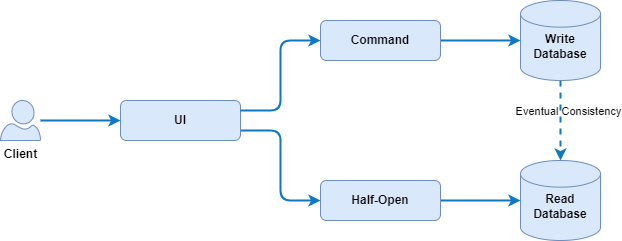

The diagram above was exported from draw.io. Its source (the exported page's mxGraphModel, read from the mxfile embedded in the PNG):
<mxGraphModel dx="658" dy="288" grid="1" gridSize="10" guides="1" tooltips="1" connect="1" arrows="1" fold="1" page="1" pageScale="1" pageWidth="1169" pageHeight="827" math="0" shadow="0">
  <root>
    <mxCell id="0" />
    <mxCell id="1" parent="0" />
    <mxCell id="15" style="edgeStyle=orthogonalEdgeStyle;html=1;entryX=0;entryY=0.5;entryDx=0;entryDy=0;startArrow=none;startFill=0;strokeColor=#0E78C5;fillColor=#dae8fc;strokeWidth=2;" parent="1" source="2" target="3" edge="1">
      <mxGeometry relative="1" as="geometry" />
    </mxCell>
    <mxCell id="2" value="Client" style="verticalLabelPosition=bottom;html=1;verticalAlign=top;align=center;strokeColor=#6c8ebf;fillColor=#dae8fc;shape=mxgraph.azure.user;fontStyle=1" parent="1" vertex="1">
      <mxGeometry x="40" y="120" width="40" height="40" as="geometry" />
    </mxCell>
    <mxCell id="14" style="html=1;entryX=0;entryY=0.5;entryDx=0;entryDy=0;startArrow=none;startFill=0;exitX=1;exitY=0.75;exitDx=0;exitDy=0;strokeColor=#0E78C5;fillColor=#dae8fc;edgeStyle=orthogonalEdgeStyle;strokeWidth=2;" parent="1" source="3" target="7" edge="1">
      <mxGeometry relative="1" as="geometry" />
    </mxCell>
    <mxCell id="3" value="UI" style="rounded=1;whiteSpace=wrap;html=1;fillColor=#dae8fc;strokeColor=#6C8EBF;fontStyle=1" parent="1" vertex="1">
      <mxGeometry x="160" y="120" width="120" height="40" as="geometry" />
    </mxCell>
    <mxCell id="18" style="edgeStyle=orthogonalEdgeStyle;html=1;entryX=0;entryY=0.5;entryDx=0;entryDy=0;entryPerimeter=0;startArrow=none;startFill=0;strokeColor=#0E78C5;fillColor=#dae8fc;strokeWidth=2;" parent="1" source="4" target="16" edge="1">
      <mxGeometry relative="1" as="geometry" />
    </mxCell>
    <mxCell id="4" value="Command" style="rounded=1;whiteSpace=wrap;html=1;fillColor=#dae8fc;strokeColor=#6c8ebf;fontStyle=1" parent="1" vertex="1">
      <mxGeometry x="360" y="40" width="120" height="40" as="geometry" />
    </mxCell>
    <mxCell id="19" value="&lt;br&gt;&lt;br&gt;&lt;br&gt;" style="edgeStyle=orthogonalEdgeStyle;html=1;entryX=0;entryY=0.5;entryDx=0;entryDy=0;entryPerimeter=0;startArrow=none;startFill=0;strokeColor=#0E78C5;fillColor=#dae8fc;strokeWidth=2;" parent="1" source="7" target="17" edge="1">
      <mxGeometry relative="1" as="geometry" />
    </mxCell>
    <mxCell id="7" value="Half-Open" style="rounded=1;whiteSpace=wrap;html=1;fillColor=#dae8fc;strokeColor=#6c8ebf;fontStyle=1" parent="1" vertex="1">
      <mxGeometry x="360" y="200" width="120" height="40" as="geometry" />
    </mxCell>
    <mxCell id="8" style="edgeStyle=orthogonalEdgeStyle;html=1;entryX=0;entryY=0.5;entryDx=0;entryDy=0;fillColor=#dae8fc;strokeColor=#0E78C5;startArrow=none;startFill=0;exitX=1;exitY=0.25;exitDx=0;exitDy=0;strokeWidth=2;" parent="1" source="3" target="4" edge="1">
      <mxGeometry relative="1" as="geometry" />
    </mxCell>
    <mxCell id="20" style="edgeStyle=none;html=1;entryX=0.5;entryY=0;entryDx=0;entryDy=0;entryPerimeter=0;strokeColor=#0E78C5;fillColor=#dae8fc;startArrow=none;startFill=0;dashed=1;strokeWidth=2;" parent="1" source="16" target="17" edge="1">
      <mxGeometry relative="1" as="geometry" />
    </mxCell>
    <mxCell id="21" value="Eventual Consistency" style="edgeLabel;html=1;align=center;verticalAlign=middle;resizable=0;points=[];labelBackgroundColor=none;" parent="20" vertex="1" connectable="0">
      <mxGeometry x="0.2075" y="-1" relative="1" as="geometry">
        <mxPoint x="9" y="-18" as="offset" />
      </mxGeometry>
    </mxCell>
    <mxCell id="16" value="Write&lt;br&gt;Database" style="strokeWidth=1;html=1;shape=mxgraph.flowchart.database;whiteSpace=wrap;fillColor=#dae8fc;strokeColor=#6c8ebf;spacing=2;fontStyle=1;spacingTop=12;" parent="1" vertex="1">
      <mxGeometry x="560" y="20" width="80" height="80" as="geometry" />
    </mxCell>
    <mxCell id="17" value="Read Database" style="strokeWidth=1;html=1;shape=mxgraph.flowchart.database;whiteSpace=wrap;fillColor=#dae8fc;strokeColor=#6c8ebf;fontStyle=1;spacingTop=12;" parent="1" vertex="1">
      <mxGeometry x="560" y="180" width="80" height="80" as="geometry" />
    </mxCell>
  </root>
</mxGraphModel>